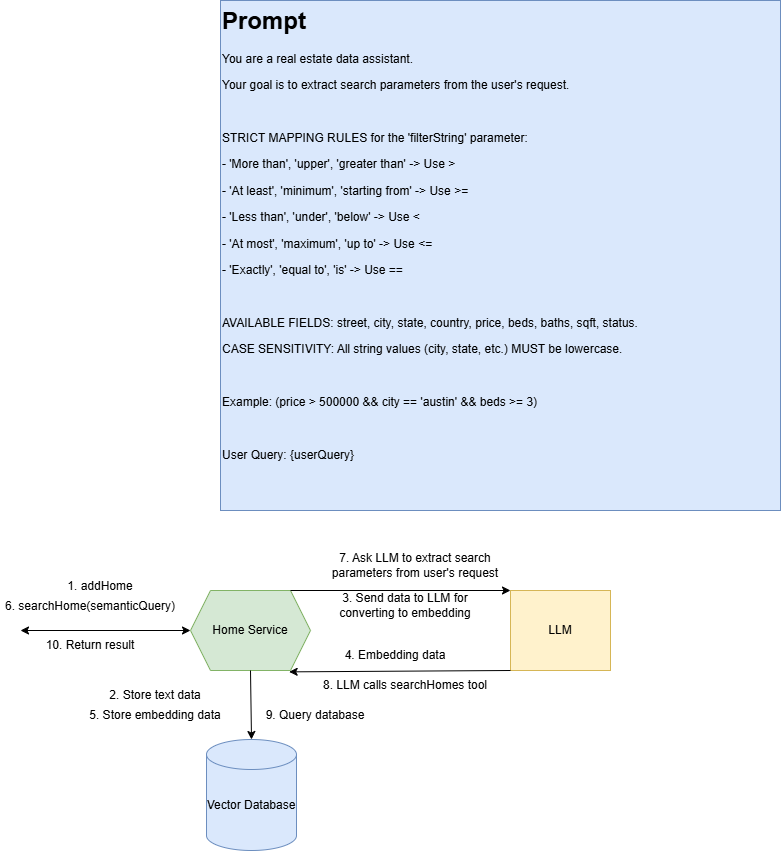

The diagram above was exported from draw.io. Its source (the exported page's mxGraphModel, read from the mxfile embedded in the PNG):
<mxGraphModel dx="766" dy="1554" grid="1" gridSize="10" guides="1" tooltips="1" connect="1" arrows="1" fold="1" page="1" pageScale="1" pageWidth="850" pageHeight="1100" math="0" shadow="0">
  <root>
    <mxCell id="0" />
    <mxCell id="1" parent="0" />
    <mxCell id="Ogg_s7wcUMaUMlBAey5n-1" parent="1" style="shape=hexagon;perimeter=hexagonPerimeter2;whiteSpace=wrap;html=1;fixedSize=1;fillColor=#d5e8d4;strokeColor=#82b366;" value="Home Service" vertex="1">
      <mxGeometry height="80" width="120" x="210" y="120" as="geometry" />
    </mxCell>
    <mxCell id="Ogg_s7wcUMaUMlBAey5n-3" parent="1" style="shape=cylinder3;whiteSpace=wrap;html=1;boundedLbl=1;backgroundOutline=1;size=15;fillColor=#dae8fc;strokeColor=#6c8ebf;" value="" vertex="1">
      <mxGeometry height="111" width="90" x="226" y="269" as="geometry" />
    </mxCell>
    <mxCell id="Ogg_s7wcUMaUMlBAey5n-4" parent="1" style="rounded=0;whiteSpace=wrap;html=1;fillColor=#fff2cc;strokeColor=#d6b656;" value="LLM" vertex="1">
      <mxGeometry height="80" width="100" x="530" y="120" as="geometry" />
    </mxCell>
    <mxCell id="Ogg_s7wcUMaUMlBAey5n-5" edge="1" parent="1" source="Ogg_s7wcUMaUMlBAey5n-1" style="endArrow=classic;html=1;rounded=0;exitX=0.833;exitY=0;exitDx=0;exitDy=0;entryX=0;entryY=0;entryDx=0;entryDy=0;exitPerimeter=0;" target="Ogg_s7wcUMaUMlBAey5n-4" value="">
      <mxGeometry height="50" relative="1" width="50" as="geometry">
        <mxPoint x="321.42857142857133" y="141.8571428571429" as="sourcePoint" />
        <mxPoint x="530" y="139" as="targetPoint" />
      </mxGeometry>
    </mxCell>
    <mxCell id="Ogg_s7wcUMaUMlBAey5n-7" edge="1" parent="1" source="Ogg_s7wcUMaUMlBAey5n-4" style="endArrow=classic;html=1;rounded=0;entryX=0.822;entryY=1.017;entryDx=0;entryDy=0;entryPerimeter=0;exitX=0;exitY=1;exitDx=0;exitDy=0;" target="Ogg_s7wcUMaUMlBAey5n-1" value="">
      <mxGeometry height="50" relative="1" width="50" as="geometry">
        <mxPoint x="530" y="177" as="sourcePoint" />
        <mxPoint x="330" y="170" as="targetPoint" />
      </mxGeometry>
    </mxCell>
    <mxCell id="Ogg_s7wcUMaUMlBAey5n-8" parent="1" style="text;html=1;whiteSpace=wrap;strokeColor=none;fillColor=none;align=center;verticalAlign=middle;rounded=0;" value="1. addHome" vertex="1">
      <mxGeometry height="30" width="80" x="80" y="101" as="geometry" />
    </mxCell>
    <mxCell id="Ogg_s7wcUMaUMlBAey5n-9" edge="1" parent="1" source="Ogg_s7wcUMaUMlBAey5n-1" style="endArrow=classic;html=1;rounded=0;exitX=0.5;exitY=1;exitDx=0;exitDy=0;entryX=0.5;entryY=0;entryDx=0;entryDy=0;entryPerimeter=0;" target="Ogg_s7wcUMaUMlBAey5n-3" value="">
      <mxGeometry height="50" relative="1" width="50" as="geometry">
        <mxPoint x="370" y="260" as="sourcePoint" />
        <mxPoint x="420" y="210" as="targetPoint" />
      </mxGeometry>
    </mxCell>
    <mxCell id="Ogg_s7wcUMaUMlBAey5n-10" parent="1" style="text;html=1;whiteSpace=wrap;strokeColor=none;fillColor=none;align=center;verticalAlign=middle;rounded=0;" value="2. Store text data" vertex="1">
      <mxGeometry height="30" width="130" x="110" y="210" as="geometry" />
    </mxCell>
    <mxCell id="Ogg_s7wcUMaUMlBAey5n-11" parent="1" style="text;html=1;whiteSpace=wrap;strokeColor=none;fillColor=none;align=center;verticalAlign=middle;rounded=0;" value="3. Send data to LLM for converting to embedding" vertex="1">
      <mxGeometry height="30" width="150" x="350" y="120" as="geometry" />
    </mxCell>
    <mxCell id="Ogg_s7wcUMaUMlBAey5n-12" parent="1" style="text;html=1;whiteSpace=wrap;strokeColor=none;fillColor=none;align=center;verticalAlign=middle;rounded=0;" value="4. Embedding data" vertex="1">
      <mxGeometry height="30" width="150" x="340" y="170" as="geometry" />
    </mxCell>
    <mxCell id="Ogg_s7wcUMaUMlBAey5n-13" parent="1" style="text;html=1;whiteSpace=wrap;strokeColor=none;fillColor=none;align=center;verticalAlign=middle;rounded=0;" value="5. Store embedding data" vertex="1">
      <mxGeometry height="30" width="150" x="100" y="230" as="geometry" />
    </mxCell>
    <mxCell id="Ogg_s7wcUMaUMlBAey5n-16" parent="1" style="text;html=1;whiteSpace=wrap;strokeColor=none;fillColor=none;align=center;verticalAlign=middle;rounded=0;" value="6. searchHome(semanticQuery)" vertex="1">
      <mxGeometry height="30" width="180" x="20" y="121" as="geometry" />
    </mxCell>
    <mxCell id="Ogg_s7wcUMaUMlBAey5n-17" parent="1" style="text;html=1;whiteSpace=wrap;strokeColor=none;fillColor=none;align=center;verticalAlign=middle;rounded=0;" value="7. Ask LLM to extract search parameters from user's request" vertex="1">
      <mxGeometry height="30" width="210" x="330" y="80" as="geometry" />
    </mxCell>
    <mxCell id="Ogg_s7wcUMaUMlBAey5n-21" parent="1" style="text;html=1;whiteSpace=wrap;strokeColor=none;fillColor=none;align=center;verticalAlign=middle;rounded=0;" value="8. LLM calls searchHomes tool" vertex="1">
      <mxGeometry height="30" width="200" x="325" y="200" as="geometry" />
    </mxCell>
    <mxCell id="Ogg_s7wcUMaUMlBAey5n-22" parent="1" style="text;html=1;whiteSpace=wrap;strokeColor=none;fillColor=none;align=center;verticalAlign=middle;rounded=0;" value="Vector Database" vertex="1">
      <mxGeometry height="30" width="150" x="196" y="320" as="geometry" />
    </mxCell>
    <mxCell id="Ogg_s7wcUMaUMlBAey5n-23" parent="1" style="text;html=1;whiteSpace=wrap;overflow=hidden;rounded=0;fillColor=#dae8fc;strokeColor=#6c8ebf;" value="&lt;h1 style=&quot;margin-top: 0px;&quot;&gt;Prompt&lt;/h1&gt;&lt;p&gt;You are a real estate data assistant.&lt;/p&gt;&lt;p&gt;Your goal is to extract search parameters from the user's request.&lt;/p&gt;&lt;p&gt;&lt;br&gt;&lt;/p&gt;&lt;p&gt;STRICT MAPPING RULES for the 'filterString' parameter:&lt;/p&gt;&lt;p&gt;- 'More than', 'upper', 'greater than' -&amp;gt; Use &amp;gt;&lt;/p&gt;&lt;p&gt;- 'At least', 'minimum', 'starting from' -&amp;gt; Use &amp;gt;=&lt;/p&gt;&lt;p&gt;- 'Less than', 'under', 'below' -&amp;gt; Use &amp;lt;&lt;/p&gt;&lt;p&gt;- 'At most', 'maximum', 'up to' -&amp;gt; Use &amp;lt;=&lt;/p&gt;&lt;p&gt;- 'Exactly', 'equal to', 'is' -&amp;gt; Use ==&lt;/p&gt;&lt;p&gt;&lt;br&gt;&lt;/p&gt;&lt;p&gt;AVAILABLE FIELDS: street, city, state, country, price, beds, baths, sqft, status.&lt;/p&gt;&lt;p&gt;CASE SENSITIVITY: All string values (city, state, etc.) MUST be lowercase.&lt;/p&gt;&lt;p&gt;&lt;br&gt;&lt;/p&gt;&lt;p&gt;Example: (price &amp;gt; 500000 &amp;amp;&amp;amp; city == 'austin' &amp;amp;&amp;amp; beds &amp;gt;= 3)&lt;/p&gt;&lt;p&gt;&lt;br&gt;&lt;/p&gt;&lt;p&gt;User Query: {userQuery}&lt;/p&gt;" vertex="1">
      <mxGeometry height="510" width="560" x="240" y="-470" as="geometry" />
    </mxCell>
    <mxCell id="Ogg_s7wcUMaUMlBAey5n-24" parent="1" style="text;html=1;whiteSpace=wrap;strokeColor=none;fillColor=none;align=center;verticalAlign=middle;rounded=0;" value="9. Query database" vertex="1">
      <mxGeometry height="30" width="150" x="260" y="230" as="geometry" />
    </mxCell>
    <mxCell id="Ogg_s7wcUMaUMlBAey5n-25" edge="1" parent="1" style="endArrow=classic;startArrow=classic;html=1;rounded=0;entryX=0;entryY=0.5;entryDx=0;entryDy=0;" target="Ogg_s7wcUMaUMlBAey5n-1" value="">
      <mxGeometry height="50" relative="1" width="50" as="geometry">
        <mxPoint x="40" y="160" as="sourcePoint" />
        <mxPoint x="130" y="170" as="targetPoint" />
      </mxGeometry>
    </mxCell>
    <mxCell id="Ogg_s7wcUMaUMlBAey5n-26" parent="1" style="text;html=1;whiteSpace=wrap;strokeColor=none;fillColor=none;align=center;verticalAlign=middle;rounded=0;" value="10. Return result" vertex="1">
      <mxGeometry height="30" width="180" x="20" y="160" as="geometry" />
    </mxCell>
  </root>
</mxGraphModel>